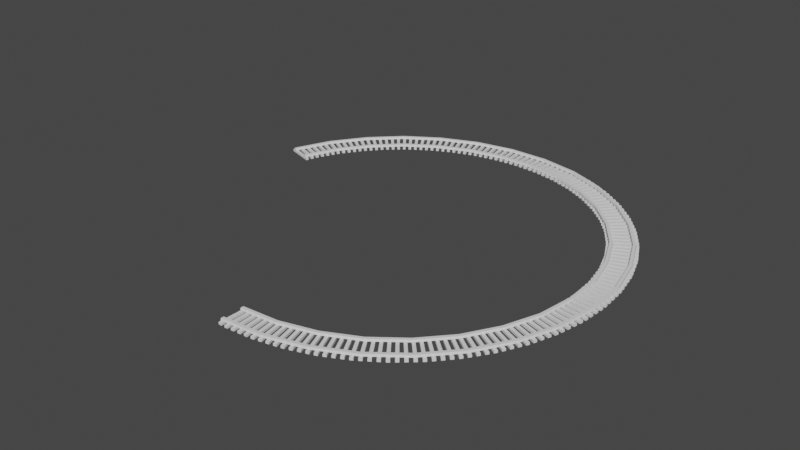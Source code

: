 # Source: TrainTracks.blend  (saved by Blender 2.81.16; exported with 4.5.12 LTS)
import bpy
from mathutils import Matrix  # noqa: F401  (used for matrix-valued properties, if any)

bpy.ops.wm.read_factory_settings(use_empty=True)
scene = bpy.context.scene
scene.name = 'Scene'

# ---- collections
col_collection = bpy.data.collections.new('Collection'); scene.collection.children.link(col_collection)

# ---- world
world_world = bpy.data.worlds.new('World'); scene.world = world_world
world_world.use_nodes = True; world_world.node_tree.nodes.clear()
_N = world_world.node_tree.nodes; _L = world_world.node_tree.links
n0 = _N.new('ShaderNodeOutputWorld'); n0.name = 'World Output'; n0.location = (300, 300)
n1 = _N.new('ShaderNodeBackground'); n1.name = 'Background'; n1.location = (10, 300)
n1.inputs[0].default_value = (0.05088, 0.05088, 0.05088, 1.0)
_L.new(n1.outputs[0], n0.inputs[0])
n0.is_active_output = True
world_world.color = (0.05088, 0.05088, 0.05088)
world_world.use_sun_shadow = False
world_world.sun_shadow_jitter_overblur = 0.0

# ---- meshes
me_cube_001 = bpy.data.meshes.new('Cube.001')
me_cube_001.from_pydata([(-0.6304, -1.0, -0.09673), (-0.6086, -1.0, 0.01326), (-0.6304, 1.0, -0.09673), (-0.6086, 1.0, 0.01326), (-0.4381, -1.0, -0.09673), (-0.4599, -1.0, 0.01326), (-0.4381, 1.0, -0.09673), (-0.4599, 1.0, 0.01326)], [], [(0, 1, 3, 2), (2, 3, 7, 6), (6, 7, 5, 4), (4, 5, 1, 0), (7, 3, 1, 5)])
_uv = me_cube_001.uv_layers.new(name='UVMap')
_uv.uv.foreach_set('vector', [0.375, 0.0, 0.625, 0.0, 0.625, 0.25, 0.375, 0.25, 0.375, 0.25, 0.625, 0.25, 0.625, 0.5, 0.375, 0.5, 0.375, 0.5, 0.625, 0.5, 0.625, 0.75, 0.375, 0.75, 0.375, 0.75, 0.625, 0.75, 0.625, 1.0, 0.375, 1.0, 0.625, 0.5, 0.875, 0.5, 0.875, 0.75, 0.625, 0.75])
me_cube_001.use_remesh_fix_poles = True
me_cube_001.use_remesh_preserve_attributes = False
me_cube_001.use_mirror_vertex_groups = False
me_cube_001.update()
me_cube_003 = bpy.data.meshes.new('Cube.003')
me_cube_003.from_pydata([(-0.75, -0.07728, -0.2237), (-0.75, -0.07728, -0.1084), (-0.75, 0.07728, -0.2237), (-0.75, 0.07728, -0.1084), (0.75, -0.07728, -0.2237), (0.75, -0.07728, -0.1084), (0.75, 0.07728, -0.2237), (0.75, 0.07728, -0.1084)], [], [(0, 1, 3, 2), (2, 3, 7, 6), (6, 7, 5, 4), (4, 5, 1, 0), (7, 3, 1, 5)])
_uv = me_cube_003.uv_layers.new(name='UVMap')
_uv.uv.foreach_set('vector', [0.375, 0.0, 0.625, 0.0, 0.625, 0.25, 0.375, 0.25, 0.375, 0.25, 0.625, 0.25, 0.625, 0.5, 0.375, 0.5, 0.375, 0.5, 0.625, 0.5, 0.625, 0.75, 0.375, 0.75, 0.375, 0.75, 0.625, 0.75, 0.625, 1.0, 0.375, 1.0, 0.625, 0.5, 0.875, 0.5, 0.875, 0.75, 0.625, 0.75])
me_cube_003.use_remesh_fix_poles = True
me_cube_003.use_remesh_preserve_attributes = False
me_cube_003.use_mirror_vertex_groups = False
me_cube_003.update()

# ---- curves / text
cu_beziercircle = bpy.data.curves.new('BezierCircle', 'CURVE')
cu_beziercircle.dimensions = '3D'
_sp = cu_beziercircle.splines.new('BEZIER'); _sp.bezier_points.add(3)
_sp.bezier_points.foreach_set('co', [-10.42, -9.021e-08, 0.0, 9.987e-08, 10.42, 0.0, 10.42, -9.021e-08, 0.0, 9.987e-08, -10.42, 0.0])
_sp.bezier_points.foreach_set('handle_left', [-10.42, -5.756, 0.0, -5.756, 10.42, 0.0, 10.42, 5.756, 0.0, 5.756, -10.42, 0.0])
_sp.bezier_points.foreach_set('handle_right', [-10.42, 5.756, 0.0, 5.756, 10.42, 0.0, 10.42, -5.756, 0.0, -5.756, -10.42, 0.0])
for _p, _l, _r in zip(_sp.bezier_points, ['AUTO', 'AUTO', 'AUTO', 'AUTO'], ['AUTO', 'AUTO', 'AUTO', 'AUTO']): _p.handle_left_type = _l; _p.handle_right_type = _r
_sp.order_u = 0
_sp.order_v = 0
_sp.use_cyclic_u = True
cu_beziercircle.use_path = True
cu_beziercircle.use_path_clamp = True
cu_beziercircle.fill_mode = 'FULL'

# ---- objects
ob_rails = bpy.data.objects.new('Rails', me_cube_001)
ob_woodbars = bpy.data.objects.new('WoodBars', me_cube_003)
ob_beziercircle = bpy.data.objects.new('BezierCircle', cu_beziercircle)

# ---- transforms, parenting, visibility, modifiers, constraints
ob_rails.location = (-0.7421, 0.0326, 0.0)
ob_rails.rotation_euler = (0.0, -0.0, 1.574)
ob_rails.lineart.crease_threshold = 0.0
_m = ob_rails.modifiers.new('Mirror', 'MIRROR')
_m = ob_rails.modifiers.new('Array', 'ARRAY')
_m.count = 23
_m.constant_offset_displace = (0.0, 0.0, 0.0)
_m.relative_offset_displace = (0.0, 1.0, 0.0)
_m = ob_rails.modifiers.new('Curve', 'CURVE')
_m.object = ob_beziercircle
ob_woodbars.location = (0.1777, 0.03522, 0.0)
ob_woodbars.rotation_euler = (0.0, -0.0, 1.574)
ob_woodbars.lineart.crease_threshold = 0.0
_m = ob_woodbars.modifiers.new('Array', 'ARRAY')
_m.count = 139
_m.constant_offset_displace = (0.0, 0.0, 0.0)
_m.relative_offset_displace = (0.0, 2.15, 0.0)
_m = ob_woodbars.modifiers.new('Curve', 'CURVE')
_m.object = ob_beziercircle
ob_beziercircle.location = (0.0, 0.0, 0.0)
ob_beziercircle.lineart.crease_threshold = 0.0

# ---- collection membership
col_collection.objects.link(ob_rails)
col_collection.objects.link(ob_woodbars)
col_collection.objects.link(ob_beziercircle)

# ---- scene / render settings (as saved in the file)
scene.frame_start = 1; scene.frame_end = 250; scene.frame_set(1)
scene.render.engine = 'BLENDER_EEVEE_NEXT'
scene.cycles.use_denoising = False
scene.cycles.samples = 128
scene.cycles.sampling_pattern = 'TABULATED_SOBOL'
scene.cycles.use_adaptive_sampling = False
scene.cycles.use_light_tree = False
scene.view_settings.view_transform = 'Filmic'
bpy.context.view_layer.update()

# ---- added for rendering (the .blend has no active camera and no usable light): camera, sun
cam_auto = bpy.data.cameras.new('AutoCamera')
cam_auto.lens = 50.0
cam_auto.sensor_width = 36.0
cam_auto.clip_end = 1000.0
ob_auto_camera = bpy.data.objects.new('AutoCamera', cam_auto)
scene.collection.objects.link(ob_auto_camera)
ob_auto_camera.location = (29.9538, -35.9445, 23.963)
ob_auto_camera.rotation_euler = (1.09748, -7.21219e-08, 0.694738)
scene.camera = ob_auto_camera
light_auto_sun = bpy.data.lights.new('AutoSun', 'SUN')
light_auto_sun.energy = 3.0
light_auto_sun.angle = 0.0523599
ob_auto_sun = bpy.data.objects.new('AutoSun', light_auto_sun)
scene.collection.objects.link(ob_auto_sun)
ob_auto_sun.rotation_euler = (0.872665, 0.174533, 0.523599)
bpy.context.view_layer.update()
